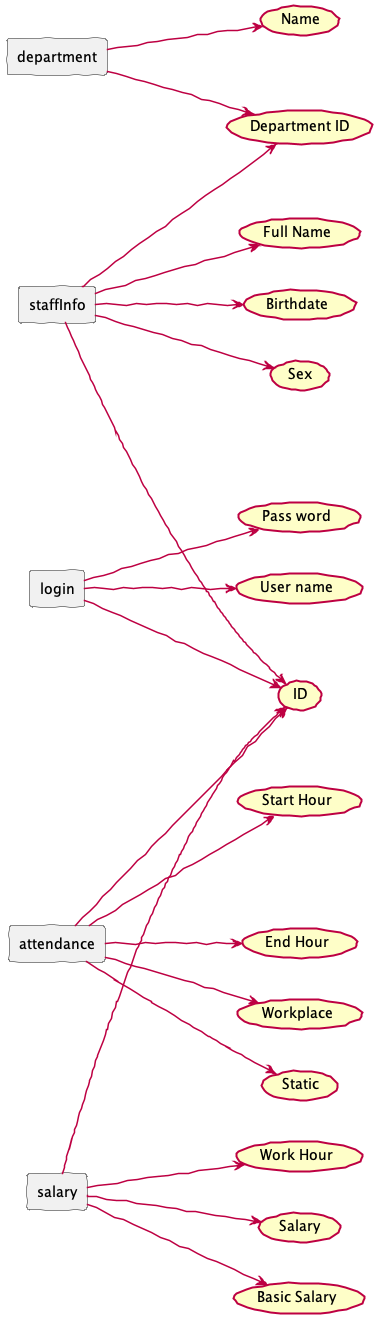

The diagram above was rendered by PlantUML. Its source (embedded in the PNG):
@startuml Project Java Fullstack - My Company
skinparam handwritten true
skinparam ParticipantPadding 50
skinparam BoxPadding 10
left to right direction

skinparam actor {
  backgroundColor #FEFEC8
  borderColor #BD0042
  borderThickness 2
}
skinparam usecase {
  backgroundColor #FEFEC8
  borderColor #BD0042
}
skinparam package {
  backgroundColor #EEEBDC
}

skinparam ArrowColor BD0042
skinparam ArrowThickness 1.5
skinparam UsecaseBorderThickness 2
skinparam PersonBorderThickness 2
' skinparam ArrowFontSize 10
' skinparam ActorFontSize 10
' skinparam UsecaseFontSize 10
' package department{
'   usecase "Đăng nhập" as UC_Login
'   usecase "Danh sách nhân viên (xem, thêm, sửa, xoá)" as UC_StaffsAdmin
'   usecase "Danh sách bộ phận (thêm, sửa, xoá" as UC_DepartmentsAdmin
'   usecase "Danh sách nhân viên trong bộ phận" as UC_DepartmentsStaffsAdmin
'   usecase "Thông tin Covid nhân viên" as UC_CovidAdmin
'   usecase "Danh sách lương nhân viên" as UC_StaffsSalaryAdmin
'   usecase "Danh sách giờ làm viên" as UC_StaffsAttendanceAdmin
' }

rectangle department {
}
usecase "ID" as UC_DepartmentID
usecase "Name" as UC_DepartmentName

department ---> UC_DepartmentID
department ---> UC_DepartmentName


rectangle staffInfo {
}
usecase "ID" as UC_StaffID
usecase "Full Name" as UC_FullName
usecase "Birthdate" as UC_Birthdate
usecase "Sex" as UC_Sex
usecase "Department ID" as UC_DepartmentID

staffInfo ---> UC_StaffID
staffInfo ---> UC_FullName
staffInfo ---> UC_Birthdate
staffInfo ---> UC_Sex
staffInfo ---> UC_DepartmentID


rectangle login {
}
usecase "ID" as UC_StaffID
usecase "User name" as UC_UserName
usecase "Pass word" as UC_Password

login ---> UC_StaffID
login ---> UC_UserName
login ---> UC_Password

rectangle attendance {
}
usecase "ID" as UC_StaffID
usecase "Start Hour" as UC_StartHour
usecase "End Hour" as UC_EndHour
usecase "Workplace" as UC_WorkPlace
usecase "Static" as UC_Static

attendance ---> UC_StaffID
attendance ---> UC_StartHour
attendance ---> UC_EndHour
attendance ---> UC_WorkPlace
attendance ---> UC_Static

rectangle salary {
}
usecase "ID" as UC_StaffID
usecase "Work Hour" as UC_WorkHour
usecase "Salary" as UC_Salary
usecase "Basic Salary" as UC_BasicSalary

salary ---> UC_StaffID
salary ---> UC_WorkHour
salary ---> UC_Salary
salary ---> UC_BasicSalary






' actor "Quản trị viên" as Admin
' actor "Kế toán" as Accountant
' actor "Hệ thống" as System
' Admin ---> UC_Login
' Admin ---> UC_StaffsAdmin
' Admin ---> UC_DepartmentsAdmin
' Admin ---> UC_DepartmentsStaffsAdmin
' Accountant ---> UC_StaffsSalaryAdmin
' Accountant ---> UC_StaffsAttendanceAdmin
' Admin ---> UC_CovidAdmin
' ' System ---> UC_Holydays


' rectangle Controller{
'   usecase "/staffs/info\n(GET,POST)" as Rest_Staffs
'   usecase "/staffs/info/{id}\n(GET,PATCH,DELETE)" as Rest_Staff
'   usecase "/staffs/attendance\n(GET,POST,DELETE)" as Rest_AttendanceStaffs
'   usecase "/staffs/attendance/{id}\n(GET,POST,DELETE)" as Rest_AttendanceStaff
'   usecase "/staffs/salary\n(GET,POST,DELETE)" as Rest_SalaryStaffs
'   usecase "/staffs/salary/{id}\n(GET,POST,DELETE)" as Rest_SalaryStaff
'   usecase "/departments\n(GET,POST,PATCH,DELETE)" as Rest_Departments
'   usecase "/login\n(POST)" as Rest_Login
'   usecase "/departments/{id}\n(GET)" as Rest_DepartmentsStaffs
'   usecase "Thêm ngày phép toàn công ty (định kỳ)" as UC_Holydays
'   usecase "/covid\n(GET,POST,PATCH,DELETE)" as Rest_Covid
' }
' UC_Login -> Rest_Login
' UC_StaffsAdmin ---> Rest_Staffs
' UC_StaffsAdmin ---> Rest_Staff
' UC_StaffsAttendanceAdmin -> Rest_AttendanceStaffs
' UC_DepartmentsAdmin ---> Rest_Departments
' UC_DepartmentsStaffsAdmin ---> Rest_DepartmentsStaffs
' UC_StaffsSalaryAdmin ---> Rest_SalaryStaffs
' UC_CovidAdmin ---> Rest_Covid
' System ---> UC_Holydays

' database MSSQL
' Controller <---> MSSQL : transaction via Model


' package StaffApp {
'   usecase "Đăng nhập" as UC_LoginStaff
'   usecase "Điểm danh bắt đầu/kết thúc làm" as UC_AttendanceStaff
'   usecase "Xác nhận dữ liệu giờ làm của nhân viên" as UC_CheckTimeSheetStaffs
'   usecase "Xem/sửa thông tin cá nhân" as UC_EditProfileStaff
'   usecase "Tra cứu thông tin giờ làm, lương" as UC_SalaryStaff
'   usecase "Thông tin Covid cá nhân" as UC_CovidStaff
' }
' actor "Nhân viên" as Staff
' actor "Quản lý" as Manager
' UC_LoginStaff <--- Staff
' UC_AttendanceStaff <--- Staff
' UC_EditProfileStaff <--- Staff
' UC_SalaryStaff <--- Staff
' UC_CovidStaff <--- Staff
' UC_CheckTimeSheetStaffs <--- Manager
' UC_AttendanceStaff <--- Manager
' UC_CovidStaff <--- Manager
' UC_LoginStaff <--- Manager

' Rest_Login <--- UC_LoginStaff
' Rest_Covid <--- UC_CovidStaff
' Rest_Staff <--- UC_EditProfileStaff
' Rest_AttendanceStaff <--- UC_AttendanceStaff
' Rest_AttendanceStaffs <--- UC_CheckTimeSheetStaffs
' Rest_SalaryStaff <--- UC_SalaryStaff


@enduml